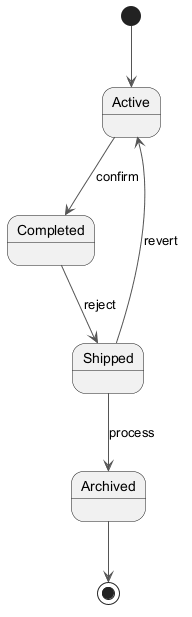

The diagram above was rendered by PlantUML. Its source (embedded in the PNG):
@startuml
skinparam monochrome true
skinparam ArrowColor #555555
[*] --> Active
Active --> Completed : confirm
Completed --> Shipped : reject
Shipped --> Archived : process
Shipped --> Active : revert
Archived --> [*]
@enduml